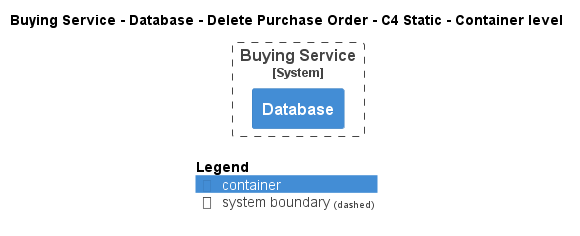

The diagram above was rendered by PlantUML. Its source (embedded in the PNG):
@startuml
!pragma layout smetana
!include ..\..\..\..\..\..\..\.c4s\C4_Container.puml

AddElementTag("c4interflow:lifecycle:new", $bgColor=green, $fontColor=#ffffff, $borderColor=green, $shadowing="False")
AddElementTag("c4interflow:lifecycle:changed", $bgColor=orange, $fontColor=#ffffff, $borderColor=orange, $shadowing="False")
AddElementTag("c4interflow:lifecycle:removed", $bgColor=red, $fontColor=#ffffff, $borderColor=red, $shadowing="False")

AddRelTag("c4interflow:lifecycle:new", $textColor=green, $lineColor=green)
AddRelTag("c4interflow:lifecycle:changed", $textColor=orange, $lineColor=orange)
AddRelTag("c4interflow:lifecycle:removed", $textColor=red, $lineColor=red)

SHOW_PERSON_PORTRAIT()
LAYOUT_TOP_DOWN()

skinparam linetype polyline

title Buying Service - Database - Delete Purchase Order - C4 Static - Container level


System_Boundary(ECommercePlatform.SoftwareSystems.BuyingService, "Buying Service") {
    Container(ECommercePlatform.SoftwareSystems.BuyingService.Containers.Database, "Database", "", "")
}



SHOW_LEGEND()
@enduml